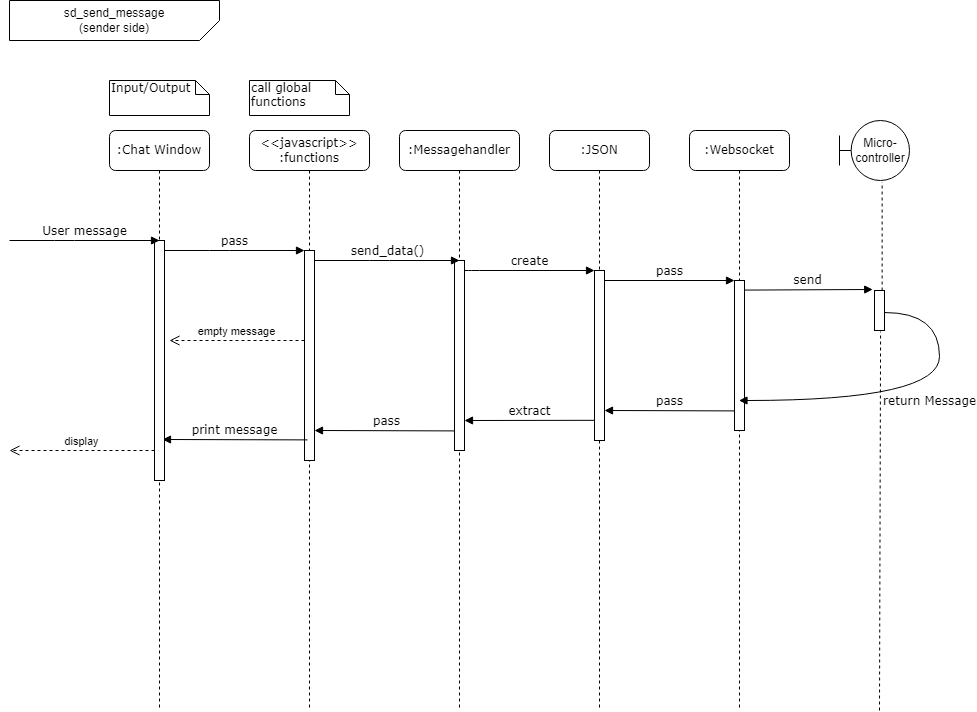

The diagram above was exported from draw.io. Its source (the exported page's mxGraphModel, read from the mxfile embedded in the PNG):
<mxGraphModel dx="3402" dy="1122" grid="1" gridSize="10" guides="1" tooltips="1" connect="1" arrows="1" fold="1" page="1" pageScale="1" pageWidth="1100" pageHeight="850" background="none" math="0" shadow="0">
  <root>
    <mxCell id="0" />
    <mxCell id="1" parent="0" />
    <mxCell id="7baba1c4bc27f4b0-2" value="&amp;lt;&amp;lt;javascript&amp;gt;&amp;gt;&lt;br&gt;:functions" style="shape=umlLifeline;perimeter=lifelinePerimeter;whiteSpace=wrap;html=1;container=1;collapsible=0;recursiveResize=0;outlineConnect=0;rounded=1;shadow=0;comic=0;labelBackgroundColor=none;strokeWidth=1;fontFamily=Verdana;fontSize=12;align=center;" parent="1" vertex="1">
      <mxGeometry x="240" y="130" width="120" height="580" as="geometry" />
    </mxCell>
    <mxCell id="7baba1c4bc27f4b0-10" value="" style="html=1;points=[];perimeter=orthogonalPerimeter;rounded=0;shadow=0;comic=0;labelBackgroundColor=none;strokeWidth=1;fontFamily=Verdana;fontSize=12;align=center;" parent="7baba1c4bc27f4b0-2" vertex="1">
      <mxGeometry x="55" y="120" width="10" height="210" as="geometry" />
    </mxCell>
    <mxCell id="e6AeGamC-78ZN3NbzlbA-15" value="pass" style="html=1;verticalAlign=bottom;endArrow=block;entryX=0;entryY=0;labelBackgroundColor=none;fontFamily=Verdana;fontSize=12;edgeStyle=elbowEdgeStyle;elbow=vertical;exitX=0.5;exitY=0.897;exitDx=0;exitDy=0;exitPerimeter=0;" parent="7baba1c4bc27f4b0-2" source="7baba1c4bc27f4b0-13" edge="1">
      <mxGeometry relative="1" as="geometry">
        <mxPoint x="195" y="299.8200000000004" as="sourcePoint" />
        <mxPoint x="65" y="299.40823529411773" as="targetPoint" />
      </mxGeometry>
    </mxCell>
    <mxCell id="e6AeGamC-78ZN3NbzlbA-16" value="print message" style="html=1;verticalAlign=bottom;endArrow=block;entryX=0;entryY=0;labelBackgroundColor=none;fontFamily=Verdana;fontSize=12;edgeStyle=elbowEdgeStyle;elbow=vertical;exitX=0.5;exitY=0.897;exitDx=0;exitDy=0;exitPerimeter=0;" parent="7baba1c4bc27f4b0-2" edge="1">
      <mxGeometry relative="1" as="geometry">
        <mxPoint x="58" y="309.4000000000001" as="sourcePoint" />
        <mxPoint x="-87" y="309.40823529411773" as="targetPoint" />
      </mxGeometry>
    </mxCell>
    <mxCell id="e6AeGamC-78ZN3NbzlbA-19" value="empty message" style="html=1;verticalAlign=bottom;endArrow=open;dashed=1;endSize=8;rounded=0;" parent="7baba1c4bc27f4b0-2" edge="1">
      <mxGeometry relative="1" as="geometry">
        <mxPoint x="55" y="210" as="sourcePoint" />
        <mxPoint x="-80" y="210" as="targetPoint" />
      </mxGeometry>
    </mxCell>
    <mxCell id="7baba1c4bc27f4b0-3" value=":Messagehandler" style="shape=umlLifeline;perimeter=lifelinePerimeter;whiteSpace=wrap;html=1;container=1;collapsible=0;recursiveResize=0;outlineConnect=0;rounded=1;shadow=0;comic=0;labelBackgroundColor=none;strokeWidth=1;fontFamily=Verdana;fontSize=12;align=center;" parent="1" vertex="1">
      <mxGeometry x="390" y="130" width="120" height="580" as="geometry" />
    </mxCell>
    <mxCell id="7baba1c4bc27f4b0-13" value="" style="html=1;points=[];perimeter=orthogonalPerimeter;rounded=0;shadow=0;comic=0;labelBackgroundColor=none;strokeWidth=1;fontFamily=Verdana;fontSize=12;align=center;" parent="7baba1c4bc27f4b0-3" vertex="1">
      <mxGeometry x="55" y="130" width="10" height="190" as="geometry" />
    </mxCell>
    <mxCell id="7baba1c4bc27f4b0-4" value=":JSON" style="shape=umlLifeline;perimeter=lifelinePerimeter;whiteSpace=wrap;html=1;container=1;collapsible=0;recursiveResize=0;outlineConnect=0;rounded=1;shadow=0;comic=0;labelBackgroundColor=none;strokeWidth=1;fontFamily=Verdana;fontSize=12;align=center;" parent="1" vertex="1">
      <mxGeometry x="540" y="130" width="100" height="580" as="geometry" />
    </mxCell>
    <mxCell id="e6AeGamC-78ZN3NbzlbA-14" value="extract" style="html=1;verticalAlign=bottom;endArrow=block;entryX=0;entryY=0;labelBackgroundColor=none;fontFamily=Verdana;fontSize=12;edgeStyle=elbowEdgeStyle;elbow=vertical;" parent="7baba1c4bc27f4b0-4" edge="1">
      <mxGeometry relative="1" as="geometry">
        <mxPoint x="45" y="289.82000000000033" as="sourcePoint" />
        <mxPoint x="-85" y="289.4082352941177" as="targetPoint" />
      </mxGeometry>
    </mxCell>
    <mxCell id="7baba1c4bc27f4b0-5" value=":Websocket" style="shape=umlLifeline;perimeter=lifelinePerimeter;whiteSpace=wrap;html=1;container=1;collapsible=0;recursiveResize=0;outlineConnect=0;rounded=1;shadow=0;comic=0;labelBackgroundColor=none;strokeWidth=1;fontFamily=Verdana;fontSize=12;align=center;" parent="1" vertex="1">
      <mxGeometry x="680" y="130" width="100" height="580" as="geometry" />
    </mxCell>
    <mxCell id="7baba1c4bc27f4b0-8" value=":Chat Window" style="shape=umlLifeline;perimeter=lifelinePerimeter;whiteSpace=wrap;html=1;container=1;collapsible=0;recursiveResize=0;outlineConnect=0;rounded=1;shadow=0;comic=0;labelBackgroundColor=none;strokeWidth=1;fontFamily=Verdana;fontSize=12;align=center;" parent="1" vertex="1">
      <mxGeometry x="100" y="130" width="100" height="580" as="geometry" />
    </mxCell>
    <mxCell id="7baba1c4bc27f4b0-9" value="" style="html=1;points=[];perimeter=orthogonalPerimeter;rounded=0;shadow=0;comic=0;labelBackgroundColor=none;strokeWidth=1;fontFamily=Verdana;fontSize=12;align=center;" parent="7baba1c4bc27f4b0-8" vertex="1">
      <mxGeometry x="45" y="110" width="10" height="240" as="geometry" />
    </mxCell>
    <mxCell id="7baba1c4bc27f4b0-16" value="" style="html=1;points=[];perimeter=orthogonalPerimeter;rounded=0;shadow=0;comic=0;labelBackgroundColor=none;strokeWidth=1;fontFamily=Verdana;fontSize=12;align=center;" parent="1" vertex="1">
      <mxGeometry x="585" y="270" width="10" height="170" as="geometry" />
    </mxCell>
    <mxCell id="7baba1c4bc27f4b0-17" value="create" style="html=1;verticalAlign=bottom;endArrow=block;labelBackgroundColor=none;fontFamily=Verdana;fontSize=12;edgeStyle=elbowEdgeStyle;elbow=vertical;" parent="1" source="7baba1c4bc27f4b0-13" target="7baba1c4bc27f4b0-16" edge="1">
      <mxGeometry relative="1" as="geometry">
        <mxPoint x="510" y="270" as="sourcePoint" />
        <Array as="points">
          <mxPoint x="460" y="270" />
        </Array>
      </mxGeometry>
    </mxCell>
    <mxCell id="7baba1c4bc27f4b0-19" value="" style="html=1;points=[];perimeter=orthogonalPerimeter;rounded=0;shadow=0;comic=0;labelBackgroundColor=none;strokeWidth=1;fontFamily=Verdana;fontSize=12;align=center;" parent="1" vertex="1">
      <mxGeometry x="725" y="280" width="10" height="150" as="geometry" />
    </mxCell>
    <mxCell id="7baba1c4bc27f4b0-20" value="pass" style="html=1;verticalAlign=bottom;endArrow=block;entryX=0;entryY=0;labelBackgroundColor=none;fontFamily=Verdana;fontSize=12;edgeStyle=elbowEdgeStyle;elbow=vertical;" parent="1" source="7baba1c4bc27f4b0-16" target="7baba1c4bc27f4b0-19" edge="1">
      <mxGeometry relative="1" as="geometry">
        <mxPoint x="650" y="280" as="sourcePoint" />
      </mxGeometry>
    </mxCell>
    <mxCell id="7baba1c4bc27f4b0-11" value="pass" style="html=1;verticalAlign=bottom;endArrow=block;labelBackgroundColor=none;fontFamily=Verdana;fontSize=12;edgeStyle=elbowEdgeStyle;elbow=vertical;" parent="1" source="7baba1c4bc27f4b0-9" edge="1">
      <mxGeometry relative="1" as="geometry">
        <mxPoint x="220" y="240" as="sourcePoint" />
        <mxPoint x="295" y="250" as="targetPoint" />
        <Array as="points">
          <mxPoint x="210" y="250" />
        </Array>
      </mxGeometry>
    </mxCell>
    <mxCell id="7baba1c4bc27f4b0-14" value="send_data()" style="html=1;verticalAlign=bottom;endArrow=block;labelBackgroundColor=none;fontFamily=Verdana;fontSize=12;edgeStyle=elbowEdgeStyle;elbow=vertical;" parent="1" source="7baba1c4bc27f4b0-10" edge="1">
      <mxGeometry relative="1" as="geometry">
        <mxPoint x="370" y="250" as="sourcePoint" />
        <mxPoint x="450" y="260" as="targetPoint" />
        <Array as="points">
          <mxPoint x="370" y="260" />
        </Array>
      </mxGeometry>
    </mxCell>
    <mxCell id="7baba1c4bc27f4b0-40" value="Input/Output" style="shape=note;whiteSpace=wrap;html=1;size=14;verticalAlign=top;align=left;spacingTop=-6;rounded=0;shadow=0;comic=0;labelBackgroundColor=none;strokeWidth=1;fontFamily=Verdana;fontSize=12" parent="1" vertex="1">
      <mxGeometry x="100" y="80" width="100" height="35" as="geometry" />
    </mxCell>
    <mxCell id="7baba1c4bc27f4b0-41" value="call global&lt;br&gt;functions" style="shape=note;whiteSpace=wrap;html=1;size=14;verticalAlign=top;align=left;spacingTop=-6;rounded=0;shadow=0;comic=0;labelBackgroundColor=none;strokeWidth=1;fontFamily=Verdana;fontSize=12" parent="1" vertex="1">
      <mxGeometry x="240" y="80" width="100" height="35" as="geometry" />
    </mxCell>
    <mxCell id="e6AeGamC-78ZN3NbzlbA-2" value="&lt;span style=&quot;background-color: rgb(255, 255, 255);&quot;&gt;sd_send_message&lt;br&gt;(sender side)&lt;br&gt;&lt;/span&gt;" style="shape=card;whiteSpace=wrap;html=1;flipV=1;flipH=1;size=20;" parent="1" vertex="1">
      <mxGeometry width="210" height="40" as="geometry" />
    </mxCell>
    <mxCell id="e6AeGamC-78ZN3NbzlbA-4" value="Micro-controller" style="shape=umlBoundary;whiteSpace=wrap;html=1;" parent="1" vertex="1">
      <mxGeometry x="830" y="120" width="70" height="60" as="geometry" />
    </mxCell>
    <mxCell id="e6AeGamC-78ZN3NbzlbA-5" value="" style="endArrow=none;dashed=1;html=1;rounded=0;entryX=0.609;entryY=1.028;entryDx=0;entryDy=0;entryPerimeter=0;startArrow=none;" parent="1" source="e6AeGamC-78ZN3NbzlbA-7" target="e6AeGamC-78ZN3NbzlbA-4" edge="1">
      <mxGeometry width="50" height="50" relative="1" as="geometry">
        <mxPoint x="870" y="710" as="sourcePoint" />
        <mxPoint x="880" y="240" as="targetPoint" />
      </mxGeometry>
    </mxCell>
    <mxCell id="e6AeGamC-78ZN3NbzlbA-6" value="send" style="html=1;verticalAlign=bottom;endArrow=block;labelBackgroundColor=none;fontFamily=Verdana;fontSize=12;edgeStyle=elbowEdgeStyle;elbow=vertical;entryX=-0.176;entryY=-0.025;entryDx=0;entryDy=0;entryPerimeter=0;" parent="1" target="e6AeGamC-78ZN3NbzlbA-7" edge="1">
      <mxGeometry relative="1" as="geometry">
        <mxPoint x="735" y="289.5882352941177" as="sourcePoint" />
        <mxPoint x="870" y="290" as="targetPoint" />
      </mxGeometry>
    </mxCell>
    <mxCell id="e6AeGamC-78ZN3NbzlbA-7" value="" style="html=1;points=[];perimeter=orthogonalPerimeter;rounded=0;shadow=0;comic=0;labelBackgroundColor=none;strokeWidth=1;fontFamily=Verdana;fontSize=12;align=center;" parent="1" vertex="1">
      <mxGeometry x="865" y="290" width="10" height="40" as="geometry" />
    </mxCell>
    <mxCell id="e6AeGamC-78ZN3NbzlbA-10" value="" style="endArrow=none;dashed=1;html=1;rounded=0;entryX=0.609;entryY=1.028;entryDx=0;entryDy=0;entryPerimeter=0;" parent="1" target="e6AeGamC-78ZN3NbzlbA-7" edge="1">
      <mxGeometry width="50" height="50" relative="1" as="geometry">
        <mxPoint x="870" y="710" as="sourcePoint" />
        <mxPoint x="872.6300000000001" y="181.68000000000006" as="targetPoint" />
      </mxGeometry>
    </mxCell>
    <mxCell id="e6AeGamC-78ZN3NbzlbA-11" value="return Message" style="html=1;verticalAlign=bottom;endArrow=block;labelBackgroundColor=none;fontFamily=Verdana;fontSize=12;elbow=vertical;edgeStyle=orthogonalEdgeStyle;curved=1;exitX=1.038;exitY=0.345;exitPerimeter=0;" parent="1" target="7baba1c4bc27f4b0-5" edge="1">
      <mxGeometry x="-0.1092" y="10" relative="1" as="geometry">
        <mxPoint x="875.0000000000001" y="312.04" as="sourcePoint" />
        <mxPoint x="879.62" y="349.9600000000002" as="targetPoint" />
        <Array as="points">
          <mxPoint x="930" y="312" />
          <mxPoint x="930" y="400" />
        </Array>
        <mxPoint as="offset" />
      </mxGeometry>
    </mxCell>
    <mxCell id="e6AeGamC-78ZN3NbzlbA-13" value="pass" style="html=1;verticalAlign=bottom;endArrow=block;entryX=0;entryY=0;labelBackgroundColor=none;fontFamily=Verdana;fontSize=12;edgeStyle=elbowEdgeStyle;elbow=vertical;" parent="1" edge="1">
      <mxGeometry relative="1" as="geometry">
        <mxPoint x="725" y="410.4100000000002" as="sourcePoint" />
        <mxPoint x="595" y="409.99823529411765" as="targetPoint" />
      </mxGeometry>
    </mxCell>
    <mxCell id="e6AeGamC-78ZN3NbzlbA-17" value="User message" style="html=1;verticalAlign=bottom;endArrow=block;labelBackgroundColor=none;fontFamily=Verdana;fontSize=12;edgeStyle=elbowEdgeStyle;elbow=vertical;" parent="1" edge="1">
      <mxGeometry relative="1" as="geometry">
        <mxPoint y="240" as="sourcePoint" />
        <mxPoint x="150" y="240" as="targetPoint" />
        <Array as="points">
          <mxPoint x="55" y="240" />
        </Array>
      </mxGeometry>
    </mxCell>
    <mxCell id="e6AeGamC-78ZN3NbzlbA-18" value="display" style="html=1;verticalAlign=bottom;endArrow=open;dashed=1;endSize=8;rounded=0;" parent="1" edge="1">
      <mxGeometry relative="1" as="geometry">
        <mxPoint x="145" y="450" as="sourcePoint" />
        <mxPoint y="450" as="targetPoint" />
      </mxGeometry>
    </mxCell>
  </root>
</mxGraphModel>